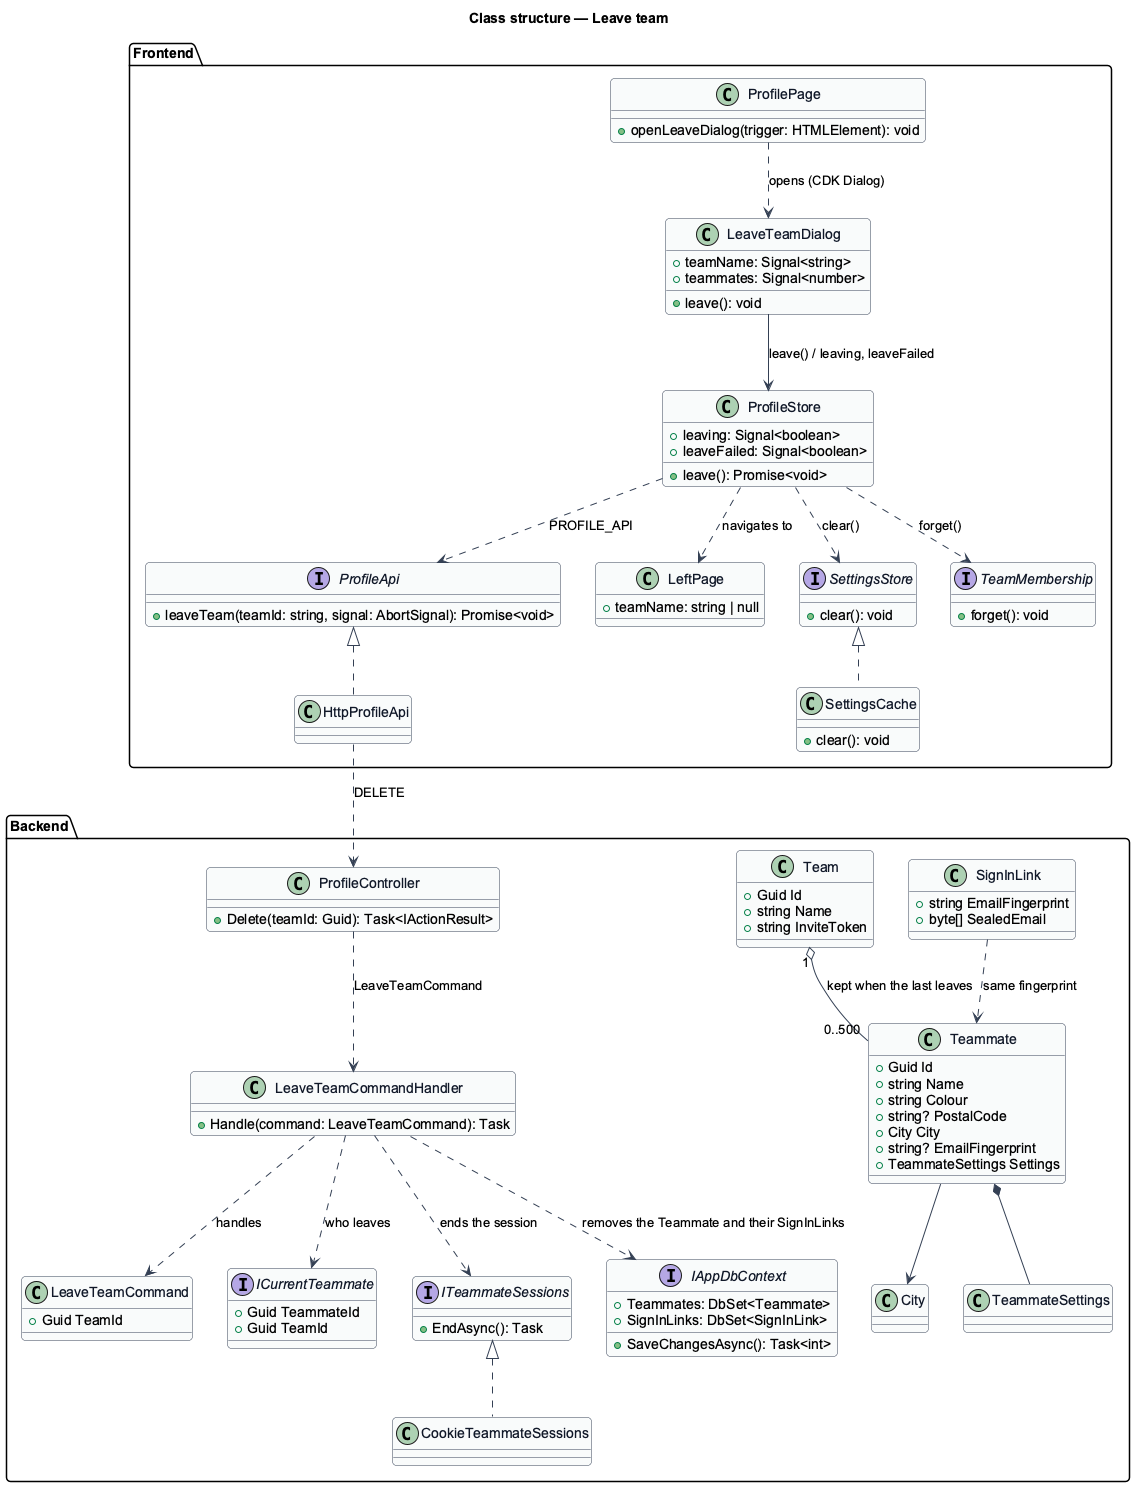

The diagram above was rendered by PlantUML. Its source (embedded in the PNG):
@startuml
skinparam backgroundColor #FFFFFF
skinparam shadowing false
skinparam roundcorner 8
skinparam defaultFontName Arial
skinparam ArrowColor #344054
skinparam class {
  BorderColor #344054
  FontColor #101828
  BackgroundColor #F9FAFB
}
title Class structure — Leave team

package "Frontend" {
  class ProfilePage {
    +openLeaveDialog(trigger: HTMLElement): void
  }
  class LeaveTeamDialog {
    +teamName: Signal<string>
    +teammates: Signal<number>
    +leave(): void
  }
  class ProfileStore {
    +leaving: Signal<boolean>
    +leaveFailed: Signal<boolean>
    +leave(): Promise<void>
  }
  interface ProfileApi {
    +leaveTeam(teamId: string, signal: AbortSignal): Promise<void>
  }
  class HttpProfileApi
  class LeftPage {
    +teamName: string | null
  }
  interface SettingsStore {
    +clear(): void
  }
  class SettingsCache {
    +clear(): void
  }
  interface TeamMembership {
    +forget(): void
  }
}

package "Backend" {
  class ProfileController {
    +Delete(teamId: Guid): Task<IActionResult>
  }
  class LeaveTeamCommand {
    +Guid TeamId
  }
  class LeaveTeamCommandHandler {
    +Handle(command: LeaveTeamCommand): Task
  }
  interface ICurrentTeammate {
    +Guid TeammateId
    +Guid TeamId
  }
  interface ITeammateSessions {
    +EndAsync(): Task
  }
  class CookieTeammateSessions
  interface IAppDbContext {
    +Teammates: DbSet<Teammate>
    +SignInLinks: DbSet<SignInLink>
    +SaveChangesAsync(): Task<int>
  }
  class Team {
    +Guid Id
    +string Name
    +string InviteToken
  }
  class Teammate {
    +Guid Id
    +string Name
    +string Colour
    +string? PostalCode
    +City City
    +string? EmailFingerprint
    +TeammateSettings Settings
  }
  class SignInLink {
    +string EmailFingerprint
    +byte[] SealedEmail
  }
  class City
  class TeammateSettings
}

ProfilePage ..> LeaveTeamDialog : opens (CDK Dialog)
LeaveTeamDialog --> ProfileStore : leave() / leaving, leaveFailed
ProfileStore ..> ProfileApi : PROFILE_API
ProfileApi <|.. HttpProfileApi
ProfileStore ..> SettingsStore : clear()
SettingsStore <|.. SettingsCache
ProfileStore ..> TeamMembership : forget()
ProfileStore ..> LeftPage : navigates to
HttpProfileApi ..> ProfileController : DELETE
ProfileController ..> LeaveTeamCommandHandler : LeaveTeamCommand
LeaveTeamCommandHandler ..> LeaveTeamCommand : handles
LeaveTeamCommandHandler ..> ICurrentTeammate : who leaves
LeaveTeamCommandHandler ..> ITeammateSessions : ends the session
LeaveTeamCommandHandler ..> IAppDbContext : removes the Teammate and their SignInLinks
ITeammateSessions <|.. CookieTeammateSessions
Team "1" o-- "0..500" Teammate : kept when the last leaves
Teammate --> City
SignInLink ..> Teammate : same fingerprint
Teammate *-- TeammateSettings
@enduml